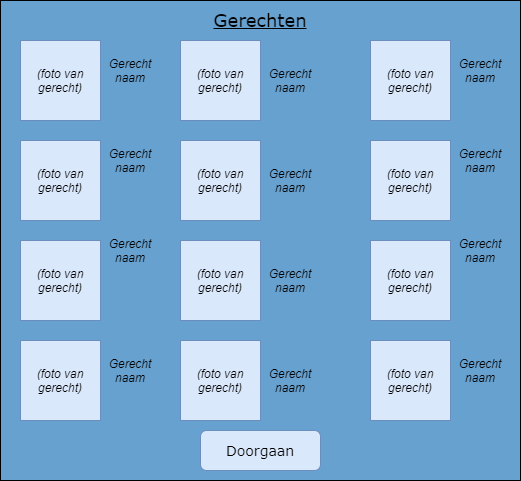

The diagram above was exported from draw.io. Its source (the exported page's mxGraphModel, read from the mxfile embedded in the PNG):
<mxGraphModel dx="1024" dy="632" grid="1" gridSize="10" guides="1" tooltips="1" connect="1" arrows="1" fold="1" page="1" pageScale="1" pageWidth="850" pageHeight="1100" math="0" shadow="0">
  <root>
    <mxCell id="0" />
    <mxCell id="1" parent="0" />
    <mxCell id="piqz_0MWBGmin89Byhk0-1" value="" style="rounded=0;whiteSpace=wrap;html=1;fillColor=#67a1cf;" parent="1" vertex="1">
      <mxGeometry x="160" y="50" width="520" height="480" as="geometry" />
    </mxCell>
    <mxCell id="piqz_0MWBGmin89Byhk0-2" value="&lt;i&gt;(foto van gerecht)&lt;/i&gt;" style="rounded=0;whiteSpace=wrap;html=1;fillColor=#dae8fc;strokeColor=#6c8ebf;" parent="1" vertex="1">
      <mxGeometry x="180" y="90" width="80" height="80" as="geometry" />
    </mxCell>
    <mxCell id="piqz_0MWBGmin89Byhk0-3" value="&lt;i&gt;Gerecht naam&lt;/i&gt;" style="text;html=1;strokeColor=none;fillColor=none;align=center;verticalAlign=middle;whiteSpace=wrap;rounded=0;" parent="1" vertex="1">
      <mxGeometry x="270" y="110" width="40" height="20" as="geometry" />
    </mxCell>
    <mxCell id="piqz_0MWBGmin89Byhk0-4" value="&lt;i&gt;(foto van gerecht)&lt;/i&gt;" style="rounded=0;whiteSpace=wrap;html=1;fillColor=#dae8fc;strokeColor=#6c8ebf;" parent="1" vertex="1">
      <mxGeometry x="180" y="190" width="80" height="80" as="geometry" />
    </mxCell>
    <mxCell id="piqz_0MWBGmin89Byhk0-5" value="&lt;i&gt;Gerecht naam&lt;/i&gt;" style="text;html=1;strokeColor=none;fillColor=none;align=center;verticalAlign=middle;whiteSpace=wrap;rounded=0;" parent="1" vertex="1">
      <mxGeometry x="270" y="200" width="40" height="20" as="geometry" />
    </mxCell>
    <mxCell id="piqz_0MWBGmin89Byhk0-6" value="&lt;i&gt;(foto van gerecht)&lt;/i&gt;" style="rounded=0;whiteSpace=wrap;html=1;fillColor=#dae8fc;strokeColor=#6c8ebf;" parent="1" vertex="1">
      <mxGeometry x="180" y="290" width="80" height="80" as="geometry" />
    </mxCell>
    <mxCell id="piqz_0MWBGmin89Byhk0-7" value="&lt;i&gt;Gerecht naam&lt;/i&gt;" style="text;html=1;strokeColor=none;fillColor=none;align=center;verticalAlign=middle;whiteSpace=wrap;rounded=0;" parent="1" vertex="1">
      <mxGeometry x="270" y="290" width="40" height="20" as="geometry" />
    </mxCell>
    <mxCell id="piqz_0MWBGmin89Byhk0-8" value="&lt;i&gt;(foto van gerecht)&lt;/i&gt;" style="rounded=0;whiteSpace=wrap;html=1;fillColor=#dae8fc;strokeColor=#6c8ebf;" parent="1" vertex="1">
      <mxGeometry x="180" y="390" width="80" height="80" as="geometry" />
    </mxCell>
    <mxCell id="piqz_0MWBGmin89Byhk0-9" value="&lt;i&gt;Gerecht naam&lt;/i&gt;" style="text;html=1;strokeColor=none;fillColor=none;align=center;verticalAlign=middle;whiteSpace=wrap;rounded=0;" parent="1" vertex="1">
      <mxGeometry x="270" y="410" width="40" height="20" as="geometry" />
    </mxCell>
    <mxCell id="piqz_0MWBGmin89Byhk0-10" value="&lt;i&gt;(foto van gerecht)&lt;/i&gt;" style="rounded=0;whiteSpace=wrap;html=1;fillColor=#dae8fc;strokeColor=#6c8ebf;" parent="1" vertex="1">
      <mxGeometry x="340" y="90" width="80" height="80" as="geometry" />
    </mxCell>
    <mxCell id="piqz_0MWBGmin89Byhk0-11" value="&lt;i&gt;Gerecht naam&lt;/i&gt;" style="text;html=1;strokeColor=none;fillColor=none;align=center;verticalAlign=middle;whiteSpace=wrap;rounded=0;" parent="1" vertex="1">
      <mxGeometry x="430" y="120" width="40" height="20" as="geometry" />
    </mxCell>
    <mxCell id="piqz_0MWBGmin89Byhk0-12" value="&lt;i&gt;(foto van gerecht)&lt;/i&gt;" style="rounded=0;whiteSpace=wrap;html=1;fillColor=#dae8fc;strokeColor=#6c8ebf;" parent="1" vertex="1">
      <mxGeometry x="340" y="190" width="80" height="80" as="geometry" />
    </mxCell>
    <mxCell id="piqz_0MWBGmin89Byhk0-13" value="&lt;i&gt;Gerecht naam&lt;/i&gt;" style="text;html=1;strokeColor=none;fillColor=none;align=center;verticalAlign=middle;whiteSpace=wrap;rounded=0;" parent="1" vertex="1">
      <mxGeometry x="430" y="220" width="40" height="20" as="geometry" />
    </mxCell>
    <mxCell id="piqz_0MWBGmin89Byhk0-14" value="&lt;i&gt;(foto van gerecht)&lt;/i&gt;" style="rounded=0;whiteSpace=wrap;html=1;fillColor=#dae8fc;strokeColor=#6c8ebf;" parent="1" vertex="1">
      <mxGeometry x="340" y="290" width="80" height="80" as="geometry" />
    </mxCell>
    <mxCell id="piqz_0MWBGmin89Byhk0-15" value="&lt;i&gt;Gerecht naam&lt;/i&gt;" style="text;html=1;strokeColor=none;fillColor=none;align=center;verticalAlign=middle;whiteSpace=wrap;rounded=0;" parent="1" vertex="1">
      <mxGeometry x="430" y="320" width="40" height="20" as="geometry" />
    </mxCell>
    <mxCell id="piqz_0MWBGmin89Byhk0-16" value="&lt;i&gt;(foto van gerecht)&lt;/i&gt;" style="rounded=0;whiteSpace=wrap;html=1;fillColor=#dae8fc;strokeColor=#6c8ebf;" parent="1" vertex="1">
      <mxGeometry x="340" y="390" width="80" height="80" as="geometry" />
    </mxCell>
    <mxCell id="piqz_0MWBGmin89Byhk0-17" value="&lt;i&gt;Gerecht naam&lt;/i&gt;" style="text;html=1;strokeColor=none;fillColor=none;align=center;verticalAlign=middle;whiteSpace=wrap;rounded=0;" parent="1" vertex="1">
      <mxGeometry x="430" y="420" width="40" height="20" as="geometry" />
    </mxCell>
    <mxCell id="piqz_0MWBGmin89Byhk0-26" value="&lt;font style=&quot;font-size: 18px&quot; face=&quot;Verdana&quot;&gt;&lt;u&gt;Gerechten&lt;/u&gt;&lt;/font&gt;" style="text;html=1;strokeColor=none;fillColor=none;align=center;verticalAlign=middle;whiteSpace=wrap;rounded=0;" parent="1" vertex="1">
      <mxGeometry x="400" y="60" width="40" height="20" as="geometry" />
    </mxCell>
    <mxCell id="KJQoEty1UMAoXyEvJcWa-1" value="&lt;font face=&quot;Verdana&quot; style=&quot;font-size: 14px&quot;&gt;Doorgaan&lt;/font&gt;" style="rounded=1;whiteSpace=wrap;html=1;fillColor=#dae8fc;strokeColor=#6c8ebf;" parent="1" vertex="1">
      <mxGeometry x="360" y="480" width="120" height="40" as="geometry" />
    </mxCell>
    <mxCell id="h_jjEwe_Qmd45w0Ykao3-1" value="&lt;i&gt;(foto van gerecht)&lt;/i&gt;" style="rounded=0;whiteSpace=wrap;html=1;fillColor=#dae8fc;strokeColor=#6c8ebf;" parent="1" vertex="1">
      <mxGeometry x="530" y="90" width="80" height="80" as="geometry" />
    </mxCell>
    <mxCell id="h_jjEwe_Qmd45w0Ykao3-2" value="&lt;i&gt;Gerecht naam&lt;/i&gt;" style="text;html=1;strokeColor=none;fillColor=none;align=center;verticalAlign=middle;whiteSpace=wrap;rounded=0;" parent="1" vertex="1">
      <mxGeometry x="620" y="110" width="40" height="20" as="geometry" />
    </mxCell>
    <mxCell id="h_jjEwe_Qmd45w0Ykao3-3" value="&lt;i&gt;(foto van gerecht)&lt;/i&gt;" style="rounded=0;whiteSpace=wrap;html=1;fillColor=#dae8fc;strokeColor=#6c8ebf;" parent="1" vertex="1">
      <mxGeometry x="530" y="190" width="80" height="80" as="geometry" />
    </mxCell>
    <mxCell id="h_jjEwe_Qmd45w0Ykao3-4" value="&lt;i&gt;Gerecht naam&lt;/i&gt;" style="text;html=1;strokeColor=none;fillColor=none;align=center;verticalAlign=middle;whiteSpace=wrap;rounded=0;" parent="1" vertex="1">
      <mxGeometry x="620" y="200" width="40" height="20" as="geometry" />
    </mxCell>
    <mxCell id="h_jjEwe_Qmd45w0Ykao3-5" value="&lt;i&gt;(foto van gerecht)&lt;/i&gt;" style="rounded=0;whiteSpace=wrap;html=1;fillColor=#dae8fc;strokeColor=#6c8ebf;" parent="1" vertex="1">
      <mxGeometry x="530" y="290" width="80" height="80" as="geometry" />
    </mxCell>
    <mxCell id="h_jjEwe_Qmd45w0Ykao3-6" value="&lt;i&gt;Gerecht naam&lt;/i&gt;" style="text;html=1;strokeColor=none;fillColor=none;align=center;verticalAlign=middle;whiteSpace=wrap;rounded=0;" parent="1" vertex="1">
      <mxGeometry x="620" y="290" width="40" height="20" as="geometry" />
    </mxCell>
    <mxCell id="h_jjEwe_Qmd45w0Ykao3-7" value="&lt;i&gt;(foto van gerecht)&lt;/i&gt;" style="rounded=0;whiteSpace=wrap;html=1;fillColor=#dae8fc;strokeColor=#6c8ebf;" parent="1" vertex="1">
      <mxGeometry x="530" y="390" width="80" height="80" as="geometry" />
    </mxCell>
    <mxCell id="h_jjEwe_Qmd45w0Ykao3-8" value="&lt;i&gt;Gerecht naam&lt;/i&gt;" style="text;html=1;strokeColor=none;fillColor=none;align=center;verticalAlign=middle;whiteSpace=wrap;rounded=0;" parent="1" vertex="1">
      <mxGeometry x="620" y="410" width="40" height="20" as="geometry" />
    </mxCell>
  </root>
</mxGraphModel>